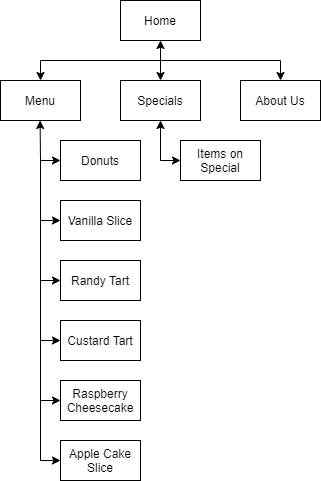

The diagram above was exported from draw.io. Its source (the exported page's mxGraphModel, read from the mxfile embedded in the PNG):
<mxGraphModel dx="782" dy="469" grid="1" gridSize="10" guides="1" tooltips="1" connect="1" arrows="1" fold="1" page="1" pageScale="1" pageWidth="1169" pageHeight="827" math="0" shadow="0">
  <root>
    <mxCell id="0" />
    <mxCell id="1" parent="0" />
    <mxCell id="jnZ-u_PaXuPmYJOcUU3R-1" value="Home" style="rounded=0;whiteSpace=wrap;html=1;" parent="1" vertex="1">
      <mxGeometry x="520" y="80" width="80" height="40" as="geometry" />
    </mxCell>
    <mxCell id="jnZ-u_PaXuPmYJOcUU3R-2" value="About Us" style="rounded=0;whiteSpace=wrap;html=1;" parent="1" vertex="1">
      <mxGeometry x="640" y="160" width="80" height="40" as="geometry" />
    </mxCell>
    <mxCell id="jnZ-u_PaXuPmYJOcUU3R-3" value="Menu" style="rounded=0;whiteSpace=wrap;html=1;" parent="1" vertex="1">
      <mxGeometry x="400" y="160" width="80" height="40" as="geometry" />
    </mxCell>
    <mxCell id="jnZ-u_PaXuPmYJOcUU3R-4" value="Specials" style="rounded=0;whiteSpace=wrap;html=1;" parent="1" vertex="1">
      <mxGeometry x="520" y="160" width="80" height="40" as="geometry" />
    </mxCell>
    <mxCell id="jnZ-u_PaXuPmYJOcUU3R-5" value="" style="endArrow=classic;startArrow=classic;html=1;entryX=0.5;entryY=1;entryDx=0;entryDy=0;exitX=0.5;exitY=0;exitDx=0;exitDy=0;" parent="1" source="jnZ-u_PaXuPmYJOcUU3R-4" target="jnZ-u_PaXuPmYJOcUU3R-1" edge="1">
      <mxGeometry width="50" height="50" relative="1" as="geometry">
        <mxPoint x="580" y="150" as="sourcePoint" />
        <mxPoint x="560" y="180" as="targetPoint" />
      </mxGeometry>
    </mxCell>
    <mxCell id="jnZ-u_PaXuPmYJOcUU3R-6" value="" style="endArrow=none;startArrow=classic;html=1;rounded=0;startFill=1;endFill=0;exitX=0.5;exitY=0;exitDx=0;exitDy=0;" parent="1" source="jnZ-u_PaXuPmYJOcUU3R-2" edge="1">
      <mxGeometry width="50" height="50" relative="1" as="geometry">
        <mxPoint x="690" y="160" as="sourcePoint" />
        <mxPoint x="560" y="140" as="targetPoint" />
        <Array as="points">
          <mxPoint x="680" y="140" />
        </Array>
      </mxGeometry>
    </mxCell>
    <mxCell id="jnZ-u_PaXuPmYJOcUU3R-7" value="" style="endArrow=none;startArrow=classic;html=1;exitX=0.5;exitY=0;exitDx=0;exitDy=0;rounded=0;startFill=1;endFill=0;" parent="1" source="jnZ-u_PaXuPmYJOcUU3R-3" edge="1">
      <mxGeometry width="50" height="50" relative="1" as="geometry">
        <mxPoint x="690" y="169.99999999999994" as="sourcePoint" />
        <mxPoint x="560" y="140" as="targetPoint" />
        <Array as="points">
          <mxPoint x="440" y="140" />
        </Array>
      </mxGeometry>
    </mxCell>
    <mxCell id="jnZ-u_PaXuPmYJOcUU3R-8" value="Donuts" style="rounded=0;whiteSpace=wrap;html=1;" parent="1" vertex="1">
      <mxGeometry x="460" y="220" width="80" height="40" as="geometry" />
    </mxCell>
    <mxCell id="jnZ-u_PaXuPmYJOcUU3R-9" value="Vanilla Slice" style="rounded=0;whiteSpace=wrap;html=1;" parent="1" vertex="1">
      <mxGeometry x="460" y="280" width="80" height="40" as="geometry" />
    </mxCell>
    <mxCell id="jnZ-u_PaXuPmYJOcUU3R-10" value="Randy Tart" style="rounded=0;whiteSpace=wrap;html=1;" parent="1" vertex="1">
      <mxGeometry x="460" y="340" width="80" height="40" as="geometry" />
    </mxCell>
    <mxCell id="jnZ-u_PaXuPmYJOcUU3R-11" value="Custard Tart" style="rounded=0;whiteSpace=wrap;html=1;" parent="1" vertex="1">
      <mxGeometry x="460" y="400" width="80" height="40" as="geometry" />
    </mxCell>
    <mxCell id="jnZ-u_PaXuPmYJOcUU3R-12" value="Raspberry Cheesecake" style="rounded=0;whiteSpace=wrap;html=1;" parent="1" vertex="1">
      <mxGeometry x="460" y="460" width="80" height="40" as="geometry" />
    </mxCell>
    <mxCell id="jnZ-u_PaXuPmYJOcUU3R-13" value="Apple Cake Slice" style="rounded=0;whiteSpace=wrap;html=1;" parent="1" vertex="1">
      <mxGeometry x="460" y="520" width="80" height="40" as="geometry" />
    </mxCell>
    <mxCell id="jnZ-u_PaXuPmYJOcUU3R-14" value="Items on Special" style="rounded=0;whiteSpace=wrap;html=1;" parent="1" vertex="1">
      <mxGeometry x="580" y="220" width="80" height="40" as="geometry" />
    </mxCell>
    <mxCell id="jnZ-u_PaXuPmYJOcUU3R-15" value="" style="endArrow=none;startArrow=classic;html=1;exitX=0;exitY=0.5;exitDx=0;exitDy=0;rounded=0;startFill=1;endFill=0;" parent="1" source="jnZ-u_PaXuPmYJOcUU3R-9" edge="1">
      <mxGeometry width="50" height="50" relative="1" as="geometry">
        <mxPoint x="310" y="290" as="sourcePoint" />
        <mxPoint x="440" y="240" as="targetPoint" />
        <Array as="points">
          <mxPoint x="440" y="300" />
        </Array>
      </mxGeometry>
    </mxCell>
    <mxCell id="jnZ-u_PaXuPmYJOcUU3R-16" value="" style="endArrow=classic;startArrow=classic;html=1;entryX=0.5;entryY=1;entryDx=0;entryDy=0;exitX=0;exitY=0.5;exitDx=0;exitDy=0;rounded=0;" parent="1" source="jnZ-u_PaXuPmYJOcUU3R-8" edge="1">
      <mxGeometry width="50" height="50" relative="1" as="geometry">
        <mxPoint x="439.58000000000004" y="240" as="sourcePoint" />
        <mxPoint x="439.58000000000004" y="200" as="targetPoint" />
        <Array as="points">
          <mxPoint x="440" y="240" />
        </Array>
      </mxGeometry>
    </mxCell>
    <mxCell id="jnZ-u_PaXuPmYJOcUU3R-17" value="" style="endArrow=none;startArrow=classic;html=1;exitX=0;exitY=0.5;exitDx=0;exitDy=0;rounded=0;startFill=1;endFill=0;" parent="1" edge="1">
      <mxGeometry width="50" height="50" relative="1" as="geometry">
        <mxPoint x="460" y="360" as="sourcePoint" />
        <mxPoint x="440" y="300" as="targetPoint" />
        <Array as="points">
          <mxPoint x="440" y="360" />
        </Array>
      </mxGeometry>
    </mxCell>
    <mxCell id="jnZ-u_PaXuPmYJOcUU3R-18" value="" style="endArrow=none;startArrow=classic;html=1;exitX=0;exitY=0.5;exitDx=0;exitDy=0;rounded=0;startFill=1;endFill=0;" parent="1" edge="1">
      <mxGeometry width="50" height="50" relative="1" as="geometry">
        <mxPoint x="460" y="420" as="sourcePoint" />
        <mxPoint x="440" y="360" as="targetPoint" />
        <Array as="points">
          <mxPoint x="440" y="420" />
        </Array>
      </mxGeometry>
    </mxCell>
    <mxCell id="jnZ-u_PaXuPmYJOcUU3R-19" value="" style="endArrow=none;startArrow=classic;html=1;exitX=0;exitY=0.5;exitDx=0;exitDy=0;rounded=0;startFill=1;endFill=0;" parent="1" edge="1">
      <mxGeometry width="50" height="50" relative="1" as="geometry">
        <mxPoint x="460" y="480" as="sourcePoint" />
        <mxPoint x="440" y="420" as="targetPoint" />
        <Array as="points">
          <mxPoint x="440" y="480" />
        </Array>
      </mxGeometry>
    </mxCell>
    <mxCell id="jnZ-u_PaXuPmYJOcUU3R-20" value="" style="endArrow=none;startArrow=classic;html=1;exitX=0;exitY=0.5;exitDx=0;exitDy=0;rounded=0;startFill=1;endFill=0;" parent="1" edge="1">
      <mxGeometry width="50" height="50" relative="1" as="geometry">
        <mxPoint x="460" y="540" as="sourcePoint" />
        <mxPoint x="440" y="480" as="targetPoint" />
        <Array as="points">
          <mxPoint x="440" y="540" />
        </Array>
      </mxGeometry>
    </mxCell>
    <mxCell id="jnZ-u_PaXuPmYJOcUU3R-21" value="" style="endArrow=classic;startArrow=classic;html=1;exitX=0;exitY=0.5;exitDx=0;exitDy=0;rounded=0;startFill=1;endFill=1;" parent="1" source="jnZ-u_PaXuPmYJOcUU3R-14" edge="1">
      <mxGeometry width="50" height="50" relative="1" as="geometry">
        <mxPoint x="580" y="260" as="sourcePoint" />
        <mxPoint x="560" y="200" as="targetPoint" />
        <Array as="points">
          <mxPoint x="560" y="240" />
        </Array>
      </mxGeometry>
    </mxCell>
  </root>
</mxGraphModel>